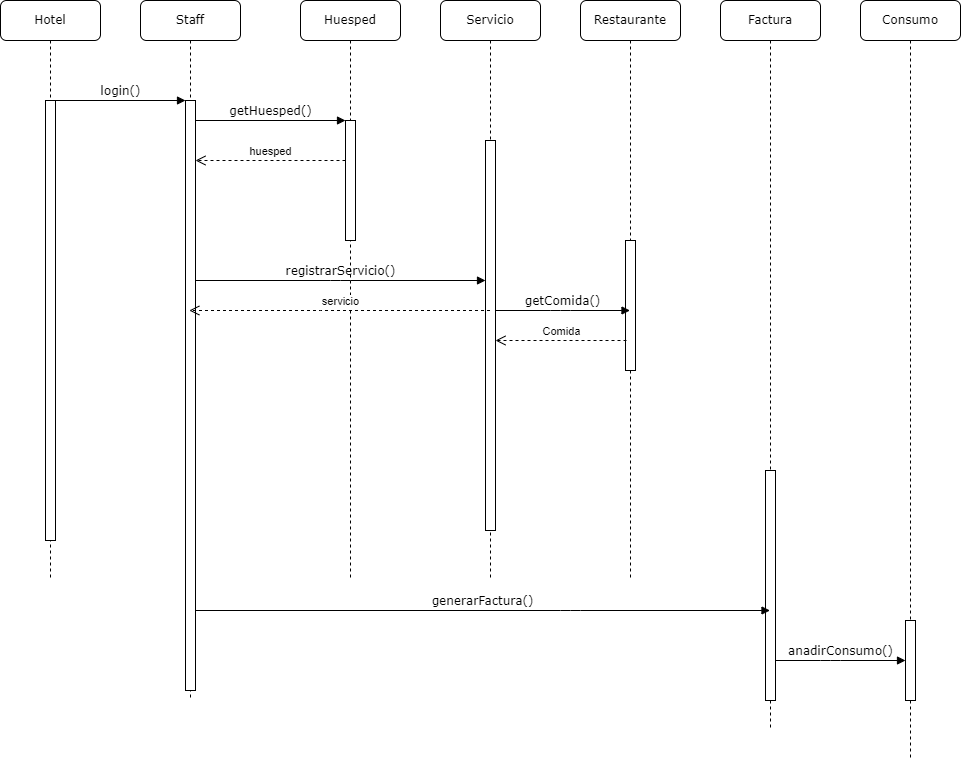

The diagram above was exported from draw.io. Its source (the exported page's mxGraphModel, read from the mxfile embedded in the PNG):
<mxGraphModel dx="2498" dy="1120" grid="1" gridSize="10" guides="1" tooltips="1" connect="1" arrows="1" fold="1" page="1" pageScale="1" pageWidth="1100" pageHeight="850" background="none" math="0" shadow="0">
  <root>
    <mxCell id="0" />
    <mxCell id="1" parent="0" />
    <mxCell id="7baba1c4bc27f4b0-2" value="Staff" style="shape=umlLifeline;perimeter=lifelinePerimeter;whiteSpace=wrap;html=1;container=1;collapsible=0;recursiveResize=0;outlineConnect=0;rounded=1;shadow=0;comic=0;labelBackgroundColor=none;strokeWidth=1;fontFamily=Verdana;fontSize=12;align=center;" parent="1" vertex="1">
      <mxGeometry x="240" y="80" width="100" height="700" as="geometry" />
    </mxCell>
    <mxCell id="7baba1c4bc27f4b0-10" value="" style="html=1;points=[];perimeter=orthogonalPerimeter;rounded=0;shadow=0;comic=0;labelBackgroundColor=none;strokeWidth=1;fontFamily=Verdana;fontSize=12;align=center;" parent="7baba1c4bc27f4b0-2" vertex="1">
      <mxGeometry x="45" y="100" width="10" height="590" as="geometry" />
    </mxCell>
    <mxCell id="7baba1c4bc27f4b0-3" value="Huesped" style="shape=umlLifeline;perimeter=lifelinePerimeter;whiteSpace=wrap;html=1;container=1;collapsible=0;recursiveResize=0;outlineConnect=0;rounded=1;shadow=0;comic=0;labelBackgroundColor=none;strokeWidth=1;fontFamily=Verdana;fontSize=12;align=center;" parent="1" vertex="1">
      <mxGeometry x="400" y="80" width="100" height="580" as="geometry" />
    </mxCell>
    <mxCell id="7baba1c4bc27f4b0-13" value="" style="html=1;points=[];perimeter=orthogonalPerimeter;rounded=0;shadow=0;comic=0;labelBackgroundColor=none;strokeWidth=1;fontFamily=Verdana;fontSize=12;align=center;" parent="7baba1c4bc27f4b0-3" vertex="1">
      <mxGeometry x="45" y="120" width="10" height="120" as="geometry" />
    </mxCell>
    <mxCell id="7baba1c4bc27f4b0-4" value="Servicio" style="shape=umlLifeline;perimeter=lifelinePerimeter;whiteSpace=wrap;html=1;container=1;collapsible=0;recursiveResize=0;outlineConnect=0;rounded=1;shadow=0;comic=0;labelBackgroundColor=none;strokeWidth=1;fontFamily=Verdana;fontSize=12;align=center;" parent="1" vertex="1">
      <mxGeometry x="540" y="80" width="100" height="580" as="geometry" />
    </mxCell>
    <mxCell id="7baba1c4bc27f4b0-5" value="Restaurante" style="shape=umlLifeline;perimeter=lifelinePerimeter;whiteSpace=wrap;html=1;container=1;collapsible=0;recursiveResize=0;outlineConnect=0;rounded=1;shadow=0;comic=0;labelBackgroundColor=none;strokeWidth=1;fontFamily=Verdana;fontSize=12;align=center;" parent="1" vertex="1">
      <mxGeometry x="680" y="80" width="100" height="580" as="geometry" />
    </mxCell>
    <mxCell id="7baba1c4bc27f4b0-6" value="Factura" style="shape=umlLifeline;perimeter=lifelinePerimeter;whiteSpace=wrap;html=1;container=1;collapsible=0;recursiveResize=0;outlineConnect=0;rounded=1;shadow=0;comic=0;labelBackgroundColor=none;strokeWidth=1;fontFamily=Verdana;fontSize=12;align=center;" parent="1" vertex="1">
      <mxGeometry x="820" y="80" width="100" height="730" as="geometry" />
    </mxCell>
    <mxCell id="7baba1c4bc27f4b0-28" value="" style="html=1;points=[];perimeter=orthogonalPerimeter;rounded=0;shadow=0;comic=0;labelBackgroundColor=none;strokeWidth=1;fontFamily=Verdana;fontSize=12;align=center;" parent="7baba1c4bc27f4b0-6" vertex="1">
      <mxGeometry x="45" y="470" width="10" height="230" as="geometry" />
    </mxCell>
    <mxCell id="7baba1c4bc27f4b0-7" value="Consumo" style="shape=umlLifeline;perimeter=lifelinePerimeter;whiteSpace=wrap;html=1;container=1;collapsible=0;recursiveResize=0;outlineConnect=0;rounded=1;shadow=0;comic=0;labelBackgroundColor=none;strokeWidth=1;fontFamily=Verdana;fontSize=12;align=center;" parent="1" vertex="1">
      <mxGeometry x="960" y="80" width="100" height="760" as="geometry" />
    </mxCell>
    <mxCell id="7baba1c4bc27f4b0-25" value="" style="html=1;points=[];perimeter=orthogonalPerimeter;rounded=0;shadow=0;comic=0;labelBackgroundColor=none;strokeColor=#000000;strokeWidth=1;fillColor=#FFFFFF;fontFamily=Verdana;fontSize=12;fontColor=#000000;align=center;" parent="7baba1c4bc27f4b0-7" vertex="1">
      <mxGeometry x="45" y="620" width="10" height="80" as="geometry" />
    </mxCell>
    <mxCell id="7baba1c4bc27f4b0-8" value="Hotel" style="shape=umlLifeline;perimeter=lifelinePerimeter;whiteSpace=wrap;html=1;container=1;collapsible=0;recursiveResize=0;outlineConnect=0;rounded=1;shadow=0;comic=0;labelBackgroundColor=none;strokeWidth=1;fontFamily=Verdana;fontSize=12;align=center;" parent="1" vertex="1">
      <mxGeometry x="100" y="80" width="100" height="580" as="geometry" />
    </mxCell>
    <mxCell id="7baba1c4bc27f4b0-9" value="" style="html=1;points=[];perimeter=orthogonalPerimeter;rounded=0;shadow=0;comic=0;labelBackgroundColor=none;strokeWidth=1;fontFamily=Verdana;fontSize=12;align=center;" parent="7baba1c4bc27f4b0-8" vertex="1">
      <mxGeometry x="45" y="100" width="10" height="440" as="geometry" />
    </mxCell>
    <mxCell id="7baba1c4bc27f4b0-16" value="" style="html=1;points=[];perimeter=orthogonalPerimeter;rounded=0;shadow=0;comic=0;labelBackgroundColor=none;strokeWidth=1;fontFamily=Verdana;fontSize=12;align=center;" parent="1" vertex="1">
      <mxGeometry x="585" y="220" width="10" height="390" as="geometry" />
    </mxCell>
    <mxCell id="7baba1c4bc27f4b0-19" value="" style="html=1;points=[];perimeter=orthogonalPerimeter;rounded=0;shadow=0;comic=0;labelBackgroundColor=none;strokeWidth=1;fontFamily=Verdana;fontSize=12;align=center;" parent="1" vertex="1">
      <mxGeometry x="725" y="320" width="10" height="130" as="geometry" />
    </mxCell>
    <mxCell id="7baba1c4bc27f4b0-11" value="login()" style="html=1;verticalAlign=bottom;endArrow=block;entryX=0;entryY=0;labelBackgroundColor=none;fontFamily=Verdana;fontSize=12;edgeStyle=elbowEdgeStyle;elbow=vertical;" parent="1" source="7baba1c4bc27f4b0-9" target="7baba1c4bc27f4b0-10" edge="1">
      <mxGeometry x="-0.0048" relative="1" as="geometry">
        <mxPoint x="220" y="190" as="sourcePoint" />
        <mxPoint as="offset" />
      </mxGeometry>
    </mxCell>
    <mxCell id="7baba1c4bc27f4b0-14" value="getHuesped()" style="html=1;verticalAlign=bottom;endArrow=block;entryX=0;entryY=0;labelBackgroundColor=none;fontFamily=Verdana;fontSize=12;edgeStyle=elbowEdgeStyle;elbow=vertical;" parent="1" source="7baba1c4bc27f4b0-10" target="7baba1c4bc27f4b0-13" edge="1">
      <mxGeometry relative="1" as="geometry">
        <mxPoint x="370" y="200" as="sourcePoint" />
      </mxGeometry>
    </mxCell>
    <mxCell id="XPm209BHztTjmx6DYsoA-2" value="huesped" style="html=1;verticalAlign=bottom;endArrow=open;dashed=1;endSize=8;edgeStyle=elbowEdgeStyle;elbow=vertical;curved=0;rounded=0;" edge="1" parent="1" source="7baba1c4bc27f4b0-13" target="7baba1c4bc27f4b0-10">
      <mxGeometry relative="1" as="geometry">
        <mxPoint x="530" y="200" as="sourcePoint" />
        <mxPoint x="450" y="200" as="targetPoint" />
        <Array as="points">
          <mxPoint x="440" y="240" />
        </Array>
      </mxGeometry>
    </mxCell>
    <mxCell id="XPm209BHztTjmx6DYsoA-3" value="registrarServicio()" style="html=1;verticalAlign=bottom;endArrow=block;labelBackgroundColor=none;fontFamily=Verdana;fontSize=12;edgeStyle=elbowEdgeStyle;elbow=vertical;" edge="1" parent="1" source="7baba1c4bc27f4b0-10" target="7baba1c4bc27f4b0-16">
      <mxGeometry relative="1" as="geometry">
        <mxPoint x="305" y="210" as="sourcePoint" />
        <mxPoint x="455" y="210" as="targetPoint" />
        <Array as="points">
          <mxPoint x="440" y="360" />
        </Array>
      </mxGeometry>
    </mxCell>
    <mxCell id="XPm209BHztTjmx6DYsoA-4" value="getComida()" style="html=1;verticalAlign=bottom;endArrow=block;labelBackgroundColor=none;fontFamily=Verdana;fontSize=12;edgeStyle=elbowEdgeStyle;elbow=vertical;" edge="1" parent="1" source="7baba1c4bc27f4b0-16" target="7baba1c4bc27f4b0-5">
      <mxGeometry relative="1" as="geometry">
        <mxPoint x="305" y="370" as="sourcePoint" />
        <mxPoint x="595" y="370" as="targetPoint" />
        <Array as="points">
          <mxPoint x="660" y="390" />
          <mxPoint x="600" y="330" />
        </Array>
      </mxGeometry>
    </mxCell>
    <mxCell id="XPm209BHztTjmx6DYsoA-5" value="Comida" style="html=1;verticalAlign=bottom;endArrow=open;dashed=1;endSize=8;edgeStyle=elbowEdgeStyle;elbow=vertical;curved=0;rounded=0;" edge="1" parent="1" target="7baba1c4bc27f4b0-16">
      <mxGeometry relative="1" as="geometry">
        <mxPoint x="726" y="420" as="sourcePoint" />
        <mxPoint x="870" y="340" as="targetPoint" />
        <Array as="points">
          <mxPoint x="630" y="420" />
          <mxPoint x="730" y="360" />
        </Array>
      </mxGeometry>
    </mxCell>
    <mxCell id="XPm209BHztTjmx6DYsoA-6" value="servicio" style="html=1;verticalAlign=bottom;endArrow=open;dashed=1;endSize=8;edgeStyle=elbowEdgeStyle;elbow=vertical;curved=0;rounded=0;" edge="1" parent="1" source="7baba1c4bc27f4b0-4" target="7baba1c4bc27f4b0-2">
      <mxGeometry relative="1" as="geometry">
        <mxPoint x="500" y="414.66" as="sourcePoint" />
        <mxPoint x="369" y="414.66" as="targetPoint" />
        <Array as="points">
          <mxPoint x="420" y="390" />
          <mxPoint x="404" y="414.66" />
          <mxPoint x="504" y="354.66" />
        </Array>
      </mxGeometry>
    </mxCell>
    <mxCell id="XPm209BHztTjmx6DYsoA-7" value="generarFactura()" style="html=1;verticalAlign=bottom;endArrow=block;labelBackgroundColor=none;fontFamily=Verdana;fontSize=12;edgeStyle=elbowEdgeStyle;elbow=vertical;" edge="1" parent="1" source="7baba1c4bc27f4b0-10" target="7baba1c4bc27f4b0-6">
      <mxGeometry relative="1" as="geometry">
        <mxPoint x="290" y="520" as="sourcePoint" />
        <mxPoint x="580" y="520" as="targetPoint" />
        <Array as="points">
          <mxPoint x="670" y="690" />
          <mxPoint x="510" y="680" />
          <mxPoint x="500" y="590" />
          <mxPoint x="435" y="520" />
        </Array>
      </mxGeometry>
    </mxCell>
    <mxCell id="XPm209BHztTjmx6DYsoA-8" value="anadirConsumo()" style="html=1;verticalAlign=bottom;endArrow=block;labelBackgroundColor=none;fontFamily=Verdana;fontSize=12;edgeStyle=elbowEdgeStyle;elbow=vertical;" edge="1" parent="1" source="7baba1c4bc27f4b0-28" target="7baba1c4bc27f4b0-25">
      <mxGeometry relative="1" as="geometry">
        <mxPoint x="305" y="700" as="sourcePoint" />
        <mxPoint x="880" y="700" as="targetPoint" />
        <Array as="points">
          <mxPoint x="930" y="740" />
          <mxPoint x="920" y="720" />
          <mxPoint x="520" y="690" />
          <mxPoint x="510" y="600" />
          <mxPoint x="445" y="530" />
        </Array>
      </mxGeometry>
    </mxCell>
  </root>
</mxGraphModel>